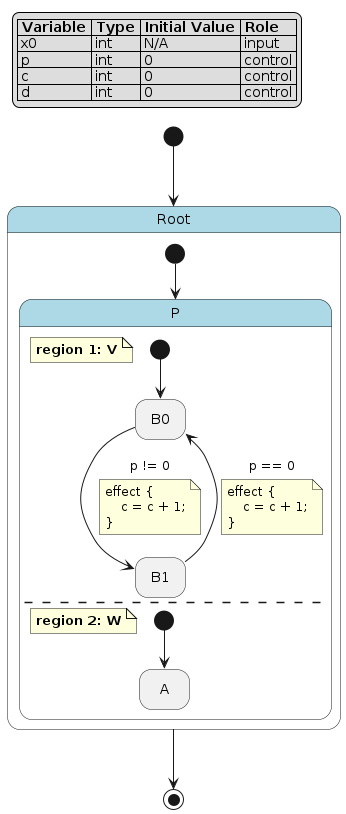

The diagram above was rendered by PlantUML. Its source (embedded in the PNG):
@startuml
hide empty description

skinparam state {
  BackgroundColor<<pseudo>> LightGray
  BackgroundColor<<composite>> LightBlue
  BorderColor<<pseudo>> Gray
  FontStyle<<pseudo>> italic
}

legend top left
|= Variable |= Type |= Initial Value |= Role |
| x0 | int | N/A | input |
| p | int | 0 | control |
| c | int | 0 | control |
| d | int | 0 | control |
endlegend

state "Root" as root <<composite>> {
    state "P" as root__p <<composite>> {
        note as root__p__v
            **region 1: V**
        end note
        state "B0" as root__p__v__b0
        state "B1" as root__p__v__b1
        [*] --> root__p__v__b0
        root__p__v__b0 --> root__p__v__b1 : p != 0
        note on link
        effect {
            c = c + 1;
        }
        end note
        root__p__v__b1 --> root__p__v__b0 : p == 0
        note on link
        effect {
            c = c + 1;
        }
        end note
        --
        note as root__p__w
            **region 2: W**
        end note
        state "A" as root__p__w__a
        [*] --> root__p__w__a
    }
    [*] --> root__p
}
[*] --> root
root --> [*]
@enduml